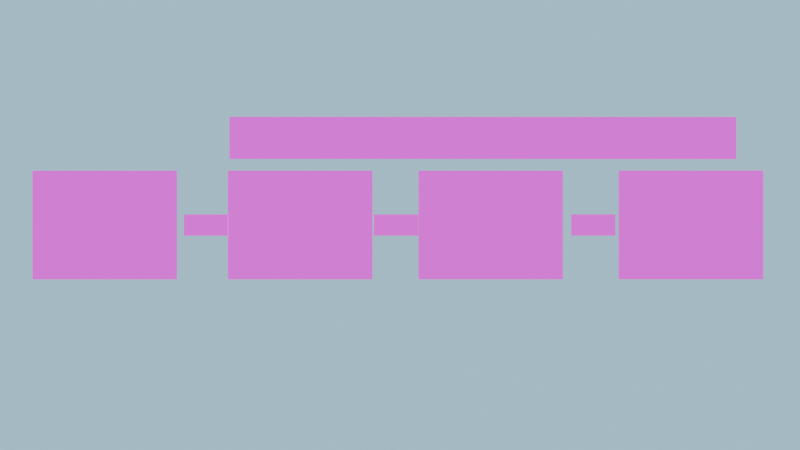 # Source: Rounds.blend  (saved by Blender 4.0.36; exported with 4.5.12 LTS)
import bpy
from mathutils import Matrix  # noqa: F401  (used for matrix-valued properties, if any)

bpy.ops.wm.read_factory_settings(use_empty=True)
scene = bpy.context.scene
scene.name = 'Scene'

# ---- collections
col_collection = bpy.data.collections.new('Collection'); scene.collection.children.link(col_collection)

# ---- images (referenced by path relative to the original .blend; pixels are not part of the script)
import os
ASSET_DIR = os.environ.get("B2B_ASSET_DIR", "")  # directory of the original .blend (textures are referenced by path, not embedded)
HERE = os.path.dirname(os.path.abspath(__file__))  # packed textures are extracted next to this script under _unpacked/

def load_image(name, relpath, width, height, colorspace="sRGB"):
    """Load a texture the original file referenced (path relative to the .blend, or extracted next to this script)."""
    p = next((c for c in (os.path.join(HERE, relpath), os.path.join(ASSET_DIR, relpath)) if relpath and os.path.exists(c)), "")
    if p:
        img = bpy.data.images.load(p, check_existing=True)
        img.name = name
    else:  # same state as the original file: an image datablock whose file is absent (Cycles renders it pink)
        img = bpy.data.images.new(name, width, height)
        img.source = "FILE"
        img.filepath = "//" + (relpath or name)
    img.colorspace_settings.name = colorspace
    return img
img_rounds_png = load_image('Rounds.png', 'Rounds.png', 1024, 1024, 'sRGB')

# ---- materials (node trees are filled in below, after node groups)
mat_material_040 = bpy.data.materials.new('Material.040')
mat_material_040.surface_render_method = 'BLENDED'
mat_material_040.blend_method = 'BLEND'
mat_material_047 = bpy.data.materials.new('Material.047')
mat_material_047.surface_render_method = 'BLENDED'
mat_material_047.blend_method = 'BLEND'
mat_material_048 = bpy.data.materials.new('Material.048')
mat_material_048.surface_render_method = 'BLENDED'
mat_material_048.blend_method = 'BLEND'
mat_material_051 = bpy.data.materials.new('Material.051')
mat_material_051.surface_render_method = 'BLENDED'
mat_material_051.blend_method = 'BLEND'
mat_material_049 = bpy.data.materials.new('Material.049')
mat_material_049.surface_render_method = 'BLENDED'
mat_material_049.blend_method = 'BLEND'
mat_material_050 = bpy.data.materials.new('Material.050')
mat_material_050.surface_render_method = 'BLENDED'
mat_material_050.blend_method = 'BLEND'
mat_material_052 = bpy.data.materials.new('Material.052')
mat_material_052.surface_render_method = 'BLENDED'
mat_material_052.blend_method = 'BLEND'
mat_material_053 = bpy.data.materials.new('Material.053')
mat_material_053.surface_render_method = 'BLENDED'
mat_material_053.blend_method = 'BLEND'

# ---- material node trees
mat_material_040.use_nodes = True; mat_material_040.node_tree.nodes.clear()
_N = mat_material_040.node_tree.nodes; _L = mat_material_040.node_tree.links
n0 = _N.new('ShaderNodeOutputMaterial'); n0.name = 'Material Output'; n0.location = (426, 300)
n0.target = 'CYCLES'
n1 = _N.new('ShaderNodeBsdfPrincipled'); n1.name = 'Principled BSDF'; n1.location = (56, 301)
n1.inputs[2].default_value = 1.0
n1.inputs[3].default_value = 1.0
n1.inputs[27].default_value = (0.9567, 1.0, 0.0, 1.0)
n2 = _N.new('ShaderNodeTexImage'); n2.name = 'Image Texture'; n2.location = (-576, 452)
n2.image = img_rounds_png
n3 = _N.new('ShaderNodeOutputMaterial'); n3.name = 'Material Output.001'; n3.location = (0, 0)
n3.target = 'EEVEE'
n4 = _N.new('ShaderNodeMixShader'); n4.name = 'Mix Shader'; n4.location = (0, 0)
n4.label = 'Disable Shadow'
n4.hide = True
n5 = _N.new('ShaderNodeLightPath'); n5.name = 'Light Path'; n5.location = (0, 0)
n5.hide = True
n6 = _N.new('ShaderNodeBsdfTransparent'); n6.name = 'Transparent BSDF'; n6.location = (0, 0)
n6.hide = True
_L.new(n1.outputs[0], n0.inputs[0])
_L.new(n2.outputs[0], n1.inputs[0])
_L.new(n2.outputs[1], n1.inputs[4])
_L.new(n1.outputs[0], n4.inputs[1])
_L.new(n4.outputs[0], n3.inputs[0])
_L.new(n5.outputs[1], n4.inputs[0])
_L.new(n6.outputs[0], n4.inputs[2])
n0.is_active_output = True
mat_material_047.use_nodes = True; mat_material_047.node_tree.nodes.clear()
_N = mat_material_047.node_tree.nodes; _L = mat_material_047.node_tree.links
n0 = _N.new('ShaderNodeOutputMaterial'); n0.name = 'Material Output'; n0.location = (426, 300)
n0.target = 'CYCLES'
n1 = _N.new('ShaderNodeBsdfPrincipled'); n1.name = 'Principled BSDF'; n1.location = (56, 301)
n1.inputs[2].default_value = 1.0
n1.inputs[3].default_value = 1.0
n1.inputs[27].default_value = (0.9567, 1.0, 0.0, 1.0)
n2 = _N.new('ShaderNodeTexImage'); n2.name = 'Image Texture'; n2.location = (-576, 452)
n2.image = img_rounds_png
n3 = _N.new('ShaderNodeMix'); n3.name = 'Mix'; n3.location = (-164, 225)
n3.inputs[0].default_value = 0.0
n4 = _N.new('ShaderNodeOutputMaterial'); n4.name = 'Material Output.001'; n4.location = (0, 0)
n4.target = 'EEVEE'
n5 = _N.new('ShaderNodeMixShader'); n5.name = 'Mix Shader'; n5.location = (0, 0)
n5.label = 'Disable Shadow'
n5.hide = True
n6 = _N.new('ShaderNodeLightPath'); n6.name = 'Light Path'; n6.location = (0, 0)
n6.hide = True
n7 = _N.new('ShaderNodeBsdfTransparent'); n7.name = 'Transparent BSDF'; n7.location = (0, 0)
n7.hide = True
_L.new(n1.outputs[0], n0.inputs[0])
_L.new(n2.outputs[0], n1.inputs[0])
_L.new(n3.outputs[0], n1.inputs[4])
_L.new(n2.outputs[1], n3.inputs[2])
_L.new(n1.outputs[0], n5.inputs[1])
_L.new(n5.outputs[0], n4.inputs[0])
_L.new(n6.outputs[1], n5.inputs[0])
_L.new(n7.outputs[0], n5.inputs[2])
n0.is_active_output = True
mat_material_048.use_nodes = True; mat_material_048.node_tree.nodes.clear()
_N = mat_material_048.node_tree.nodes; _L = mat_material_048.node_tree.links
n0 = _N.new('ShaderNodeOutputMaterial'); n0.name = 'Material Output'; n0.location = (426, 300)
n0.target = 'CYCLES'
n1 = _N.new('ShaderNodeBsdfPrincipled'); n1.name = 'Principled BSDF'; n1.location = (56, 301)
n1.inputs[2].default_value = 1.0
n1.inputs[3].default_value = 1.0
n1.inputs[27].default_value = (0.9567, 1.0, 0.0, 1.0)
n2 = _N.new('ShaderNodeTexImage'); n2.name = 'Image Texture'; n2.location = (-576, 452)
n2.image = img_rounds_png
n3 = _N.new('ShaderNodeMix'); n3.name = 'Mix'; n3.location = (-164, 235)
n3.inputs[0].default_value = 0.0
n4 = _N.new('ShaderNodeOutputMaterial'); n4.name = 'Material Output.001'; n4.location = (0, 0)
n4.target = 'EEVEE'
n5 = _N.new('ShaderNodeMixShader'); n5.name = 'Mix Shader'; n5.location = (0, 0)
n5.label = 'Disable Shadow'
n5.hide = True
n6 = _N.new('ShaderNodeLightPath'); n6.name = 'Light Path'; n6.location = (0, 0)
n6.hide = True
n7 = _N.new('ShaderNodeBsdfTransparent'); n7.name = 'Transparent BSDF'; n7.location = (0, 0)
n7.hide = True
_L.new(n1.outputs[0], n0.inputs[0])
_L.new(n2.outputs[0], n1.inputs[0])
_L.new(n3.outputs[0], n1.inputs[4])
_L.new(n2.outputs[1], n3.inputs[2])
_L.new(n1.outputs[0], n5.inputs[1])
_L.new(n5.outputs[0], n4.inputs[0])
_L.new(n6.outputs[1], n5.inputs[0])
_L.new(n7.outputs[0], n5.inputs[2])
n0.is_active_output = True
mat_material_051.use_nodes = True; mat_material_051.node_tree.nodes.clear()
_N = mat_material_051.node_tree.nodes; _L = mat_material_051.node_tree.links
n0 = _N.new('ShaderNodeOutputMaterial'); n0.name = 'Material Output'; n0.location = (426, 300)
n0.target = 'CYCLES'
n1 = _N.new('ShaderNodeBsdfPrincipled'); n1.name = 'Principled BSDF'; n1.location = (56, 301)
n1.inputs[2].default_value = 1.0
n1.inputs[3].default_value = 1.0
n1.inputs[27].default_value = (0.9567, 1.0, 0.0, 1.0)
n2 = _N.new('ShaderNodeTexImage'); n2.name = 'Image Texture'; n2.location = (-576, 452)
n2.image = img_rounds_png
n3 = _N.new('ShaderNodeMix'); n3.name = 'Mix'; n3.location = (-336, 224)
n3.inputs[0].default_value = 0.0
n4 = _N.new('ShaderNodeOutputMaterial'); n4.name = 'Material Output.001'; n4.location = (0, 0)
n4.target = 'EEVEE'
n5 = _N.new('ShaderNodeMixShader'); n5.name = 'Mix Shader'; n5.location = (0, 0)
n5.label = 'Disable Shadow'
n5.hide = True
n6 = _N.new('ShaderNodeLightPath'); n6.name = 'Light Path'; n6.location = (0, 0)
n6.hide = True
n7 = _N.new('ShaderNodeBsdfTransparent'); n7.name = 'Transparent BSDF'; n7.location = (0, 0)
n7.hide = True
_L.new(n1.outputs[0], n0.inputs[0])
_L.new(n2.outputs[0], n1.inputs[0])
_L.new(n3.outputs[0], n1.inputs[4])
_L.new(n2.outputs[1], n3.inputs[2])
_L.new(n1.outputs[0], n5.inputs[1])
_L.new(n5.outputs[0], n4.inputs[0])
_L.new(n6.outputs[1], n5.inputs[0])
_L.new(n7.outputs[0], n5.inputs[2])
n0.is_active_output = True
mat_material_049.use_nodes = True; mat_material_049.node_tree.nodes.clear()
_N = mat_material_049.node_tree.nodes; _L = mat_material_049.node_tree.links
n0 = _N.new('ShaderNodeOutputMaterial'); n0.name = 'Material Output'; n0.location = (426, 300)
n0.target = 'CYCLES'
n1 = _N.new('ShaderNodeTexImage'); n1.name = 'Image Texture'; n1.location = (-576, 452)
n1.image = img_rounds_png
n2 = _N.new('ShaderNodeBsdfPrincipled'); n2.name = 'Principled BSDF'; n2.location = (56, 301)
n2.inputs[2].default_value = 1.0
n2.inputs[3].default_value = 1.0
n2.inputs[13].default_value = 0.0
n2.inputs[27].default_value = (0.9567, 1.0, 0.0, 1.0)
n3 = _N.new('ShaderNodeMix'); n3.name = 'Mix'; n3.location = (-164, 234)
n3.inputs[0].default_value = 0.0
n4 = _N.new('ShaderNodeOutputMaterial'); n4.name = 'Material Output.001'; n4.location = (0, 0)
n4.target = 'EEVEE'
n5 = _N.new('ShaderNodeMixShader'); n5.name = 'Mix Shader'; n5.location = (0, 0)
n5.label = 'Disable Shadow'
n5.hide = True
n6 = _N.new('ShaderNodeLightPath'); n6.name = 'Light Path'; n6.location = (0, 0)
n6.hide = True
n7 = _N.new('ShaderNodeBsdfTransparent'); n7.name = 'Transparent BSDF'; n7.location = (0, 0)
n7.hide = True
_L.new(n2.outputs[0], n0.inputs[0])
_L.new(n1.outputs[0], n2.inputs[0])
_L.new(n3.outputs[0], n2.inputs[4])
_L.new(n1.outputs[1], n3.inputs[2])
_L.new(n2.outputs[0], n5.inputs[1])
_L.new(n5.outputs[0], n4.inputs[0])
_L.new(n6.outputs[1], n5.inputs[0])
_L.new(n7.outputs[0], n5.inputs[2])
n0.is_active_output = True
mat_material_050.use_nodes = True; mat_material_050.node_tree.nodes.clear()
_N = mat_material_050.node_tree.nodes; _L = mat_material_050.node_tree.links
n0 = _N.new('ShaderNodeOutputMaterial'); n0.name = 'Material Output'; n0.location = (426, 300)
n0.target = 'CYCLES'
n1 = _N.new('ShaderNodeBsdfPrincipled'); n1.name = 'Principled BSDF'; n1.location = (56, 301)
n1.inputs[2].default_value = 1.0
n1.inputs[3].default_value = 1.0
n1.inputs[27].default_value = (0.9567, 1.0, 0.0, 1.0)
n2 = _N.new('ShaderNodeTexImage'); n2.name = 'Image Texture'; n2.location = (-576, 452)
n2.image = img_rounds_png
n3 = _N.new('ShaderNodeMix'); n3.name = 'Mix'; n3.location = (-201, 247)
n3.inputs[0].default_value = 0.0
n4 = _N.new('ShaderNodeOutputMaterial'); n4.name = 'Material Output.001'; n4.location = (0, 0)
n4.target = 'EEVEE'
n5 = _N.new('ShaderNodeMixShader'); n5.name = 'Mix Shader'; n5.location = (0, 0)
n5.label = 'Disable Shadow'
n5.hide = True
n6 = _N.new('ShaderNodeLightPath'); n6.name = 'Light Path'; n6.location = (0, 0)
n6.hide = True
n7 = _N.new('ShaderNodeBsdfTransparent'); n7.name = 'Transparent BSDF'; n7.location = (0, 0)
n7.hide = True
_L.new(n1.outputs[0], n0.inputs[0])
_L.new(n2.outputs[0], n1.inputs[0])
_L.new(n3.outputs[0], n1.inputs[4])
_L.new(n2.outputs[1], n3.inputs[2])
_L.new(n1.outputs[0], n5.inputs[1])
_L.new(n5.outputs[0], n4.inputs[0])
_L.new(n6.outputs[1], n5.inputs[0])
_L.new(n7.outputs[0], n5.inputs[2])
n0.is_active_output = True
mat_material_052.use_nodes = True; mat_material_052.node_tree.nodes.clear()
_N = mat_material_052.node_tree.nodes; _L = mat_material_052.node_tree.links
n0 = _N.new('ShaderNodeOutputMaterial'); n0.name = 'Material Output'; n0.location = (426, 300)
n0.target = 'CYCLES'
n1 = _N.new('ShaderNodeBsdfPrincipled'); n1.name = 'Principled BSDF'; n1.location = (56, 301)
n1.inputs[2].default_value = 1.0
n1.inputs[3].default_value = 1.0
n1.inputs[27].default_value = (0.9567, 1.0, 0.0, 1.0)
n2 = _N.new('ShaderNodeTexImage'); n2.name = 'Image Texture'; n2.location = (-576, 452)
n2.image = img_rounds_png
n3 = _N.new('ShaderNodeMix'); n3.name = 'Mix'; n3.location = (-201, 247)
n3.inputs[0].default_value = 0.0
n4 = _N.new('ShaderNodeOutputMaterial'); n4.name = 'Material Output.001'; n4.location = (0, 0)
n4.target = 'EEVEE'
n5 = _N.new('ShaderNodeMixShader'); n5.name = 'Mix Shader'; n5.location = (0, 0)
n5.label = 'Disable Shadow'
n5.hide = True
n6 = _N.new('ShaderNodeLightPath'); n6.name = 'Light Path'; n6.location = (0, 0)
n6.hide = True
n7 = _N.new('ShaderNodeBsdfTransparent'); n7.name = 'Transparent BSDF'; n7.location = (0, 0)
n7.hide = True
_L.new(n1.outputs[0], n0.inputs[0])
_L.new(n2.outputs[0], n1.inputs[0])
_L.new(n3.outputs[0], n1.inputs[4])
_L.new(n2.outputs[1], n3.inputs[2])
_L.new(n1.outputs[0], n5.inputs[1])
_L.new(n5.outputs[0], n4.inputs[0])
_L.new(n6.outputs[1], n5.inputs[0])
_L.new(n7.outputs[0], n5.inputs[2])
n0.is_active_output = True
mat_material_053.use_nodes = True; mat_material_053.node_tree.nodes.clear()
_N = mat_material_053.node_tree.nodes; _L = mat_material_053.node_tree.links
n0 = _N.new('ShaderNodeOutputMaterial'); n0.name = 'Material Output'; n0.location = (426, 300)
n0.target = 'CYCLES'
n1 = _N.new('ShaderNodeBsdfPrincipled'); n1.name = 'Principled BSDF'; n1.location = (56, 301)
n1.inputs[2].default_value = 1.0
n1.inputs[3].default_value = 1.0
n1.inputs[27].default_value = (0.9567, 1.0, 0.0, 1.0)
n2 = _N.new('ShaderNodeTexImage'); n2.name = 'Image Texture'; n2.location = (-576, 452)
n2.image = img_rounds_png
n3 = _N.new('ShaderNodeMix'); n3.name = 'Mix'; n3.location = (-201, 247)
n3.inputs[0].default_value = 0.0
n4 = _N.new('ShaderNodeOutputMaterial'); n4.name = 'Material Output.001'; n4.location = (0, 0)
n4.target = 'EEVEE'
n5 = _N.new('ShaderNodeMixShader'); n5.name = 'Mix Shader'; n5.location = (0, 0)
n5.label = 'Disable Shadow'
n5.hide = True
n6 = _N.new('ShaderNodeLightPath'); n6.name = 'Light Path'; n6.location = (0, 0)
n6.hide = True
n7 = _N.new('ShaderNodeBsdfTransparent'); n7.name = 'Transparent BSDF'; n7.location = (0, 0)
n7.hide = True
_L.new(n1.outputs[0], n0.inputs[0])
_L.new(n2.outputs[0], n1.inputs[0])
_L.new(n3.outputs[0], n1.inputs[4])
_L.new(n2.outputs[1], n3.inputs[2])
_L.new(n1.outputs[0], n5.inputs[1])
_L.new(n5.outputs[0], n4.inputs[0])
_L.new(n6.outputs[1], n5.inputs[0])
_L.new(n7.outputs[0], n5.inputs[2])
n0.is_active_output = True

# ---- world
world_world = bpy.data.worlds.new('World'); scene.world = world_world
world_world.use_nodes = True; world_world.node_tree.nodes.clear()
_N = world_world.node_tree.nodes; _L = world_world.node_tree.links
n0 = _N.new('ShaderNodeOutputWorld'); n0.name = 'World Output'; n0.location = (300, 300)
n1 = _N.new('ShaderNodeLightPath'); n1.name = 'Light Path'; n1.location = (-182, 510)
n2 = _N.new('ShaderNodeMixShader'); n2.name = 'Mix Shader'; n2.location = (206, 380)
n3 = _N.new('ShaderNodeBackground'); n3.name = 'Background'; n3.location = (10, 300)
n3.inputs[0].default_value = (0.402, 0.723, 0.9386, 1.0)
_L.new(n1.outputs[0], n2.inputs[0])
_L.new(n2.outputs[0], n0.inputs[0])
_L.new(n3.outputs[0], n2.inputs[2])
n0.is_active_output = True
world_world.color = (0.05088, 0.05088, 0.05088)
world_world.use_sun_shadow = False
world_world.sun_shadow_jitter_overblur = 0.0

# ---- cameras
cam_camera = bpy.data.cameras.new('Camera')
cam_camera.type = 'ORTHO'
cam_camera.clip_end = 121.5
cam_camera.lens = 35.35
cam_camera.ortho_scale = 73.51
cam_camera.shift_x = -0.02315
cam_camera.show_background_images = True
cam_camera.dof.focus_distance = 51.55

# ---- lights
light_light = bpy.data.lights.new('Light', 'SUN')
light_light.transmission_factor = 0.0
light_light.angle = 0.7596
light_light.energy = 5.41
light_light.shadow_soft_size = 0.1
light_light.shadow_cascade_max_distance = 1000.0

# ---- meshes
me_plane_009 = bpy.data.meshes.new('Plane.009')
me_plane_009.from_pydata([(-0.3166, -1.0, 0.0), (0.3166, -1.0, 0.0), (-0.3166, 1.0, 0.0), (0.3166, 1.0, 0.0)], [], [(0, 1, 3, 2)])
_uv = me_plane_009.uv_layers.new(name='UVMap')
_uv.uv.foreach_set('vector', [0.0, 0.0, 0.2088, 0.0, 0.2088, 0.7131, 0.0, 0.7131])
me_plane_009.materials.append(mat_material_040)
me_plane_009.update()
me_plane_016 = bpy.data.meshes.new('Plane.016')
me_plane_016.from_pydata([(-0.3166, -1.0, 0.0), (0.3166, -1.0, 0.0), (-0.3166, 1.0, 0.0), (0.3166, 1.0, 0.0)], [], [(0, 1, 3, 2)])
_uv = me_plane_016.uv_layers.new(name='UVMap')
_uv.uv.foreach_set('vector', [0.2639, 0.0, 0.4727, 0.0, 0.4727, 0.7131, 0.2639, 0.7131])
me_plane_016.materials.append(mat_material_047)
me_plane_016.update()
me_plane_017 = bpy.data.meshes.new('Plane.017')
me_plane_017.from_pydata([(-0.3166, -1.0, 0.0), (0.3166, -1.0, 0.0), (-0.3166, 1.0, 0.0), (0.3166, 1.0, 0.0)], [], [(0, 1, 3, 2)])
_uv = me_plane_017.uv_layers.new(name='UVMap')
_uv.uv.foreach_set('vector', [0.5271, 0.0, 0.7359, 0.0, 0.7359, 0.7131, 0.5271, 0.7131])
me_plane_017.materials.append(mat_material_048)
me_plane_017.update()
me_plane_018 = bpy.data.meshes.new('Plane.018')
me_plane_018.from_pydata([(-0.3166, -1.0, 0.0), (0.3166, -1.0, 0.0), (-0.3166, 1.0, 0.0), (0.3166, 1.0, 0.0)], [], [(0, 1, 3, 2)])
_uv = me_plane_018.uv_layers.new(name='UVMap')
_uv.uv.foreach_set('vector', [0.7916, 0.0, 1.0, 0.0, 1.0, 0.7131, 0.7916, 0.7131])
me_plane_018.materials.append(mat_material_051)
me_plane_018.update()
me_plane_019 = bpy.data.meshes.new('Plane.019')
me_plane_019.from_pydata([(-1.485, -0.4502, 0.0), (1.485, -0.4502, 0.0), (-1.485, 0.4502, 0.0), (1.485, 0.4502, 0.0)], [], [(0, 1, 3, 2)])
_uv = me_plane_019.uv_layers.new(name='UVMap')
_uv.uv.foreach_set('vector', [0.2878, 0.7385, 0.9478, 0.7385, 0.9478, 0.9977, 0.2878, 0.9977])
me_plane_019.materials.append(mat_material_049)
me_plane_019.update()
me_plane_020 = bpy.data.meshes.new('Plane.020')
me_plane_020.from_pydata([(-0.09709, -0.1958, 0.0), (0.09709, -0.1958, 0.0), (-0.09709, 0.1958, 0.0), (0.09709, 0.1958, 0.0)], [], [(0, 1, 3, 2)])
_uv = me_plane_020.uv_layers.new(name='UVMap')
_uv.uv.foreach_set('vector', [0.2137, 0.3049, 0.2616, 0.3049, 0.2616, 0.4353, 0.2137, 0.4353])
me_plane_020.materials.append(mat_material_050)
me_plane_020.update()
me_plane_021 = bpy.data.meshes.new('Plane.021')
me_plane_021.from_pydata([(-0.09709, -0.1958, 0.0), (0.09709, -0.1958, 0.0), (-0.09709, 0.1958, 0.0), (0.09709, 0.1958, 0.0)], [], [(0, 1, 3, 2)])
_uv = me_plane_021.uv_layers.new(name='UVMap')
_uv.uv.foreach_set('vector', [0.2137, 0.3049, 0.2616, 0.3049, 0.2616, 0.4353, 0.2137, 0.4353])
me_plane_021.materials.append(mat_material_052)
me_plane_021.update()
me_plane_022 = bpy.data.meshes.new('Plane.022')
me_plane_022.from_pydata([(-0.09709, -0.1958, 0.0), (0.09709, -0.1958, 0.0), (-0.09709, 0.1958, 0.0), (0.09709, 0.1958, 0.0)], [], [(0, 1, 3, 2)])
_uv = me_plane_022.uv_layers.new(name='UVMap')
_uv.uv.foreach_set('vector', [0.2137, 0.3049, 0.2616, 0.3049, 0.2616, 0.4353, 0.2137, 0.4353])
me_plane_022.materials.append(mat_material_053)
me_plane_022.update()

# ---- objects
ob_light = bpy.data.objects.new('Light', light_light)
ob_camera = bpy.data.objects.new('Camera', cam_camera)
ob_plane_009 = bpy.data.objects.new('Plane.009', me_plane_009)
ob_plane_003 = bpy.data.objects.new('Plane.003', me_plane_016)
ob_plane_007 = bpy.data.objects.new('Plane.007', me_plane_017)
ob_plane_008 = bpy.data.objects.new('Plane.008', me_plane_018)
ob_plane_010 = bpy.data.objects.new('Plane.010', me_plane_019)
ob_plane_011 = bpy.data.objects.new('Plane.011', me_plane_020)
ob_plane_012 = bpy.data.objects.new('Plane.012', me_plane_021)
ob_plane_013 = bpy.data.objects.new('Plane.013', me_plane_022)

# ---- transforms, parenting, visibility, modifiers, constraints
ob_light.location = (-7.408, -18.3, 24.52)
ob_light.rotation_euler = (0.5318, 0.6205, 3.898)
ob_light.scale = (0.1711, 0.1711, 0.1711)
ob_light.lock_rotations_4d = False
ob_light.empty_display_type = 'ARROWS'
ob_light.color = (0.0, 0.0, 0.0, 0.0)
ob_light.lineart.crease_threshold = 0.0
ob_camera.location = (28.37, 0.0, 34.3)
ob_camera.rotation_euler = (0.0, -0.0, 6.283)
ob_camera.lock_rotations_4d = False
ob_camera.empty_display_type = 'ARROWS'
ob_camera.color = (0.0, 0.0, 0.0, 0.0)
ob_camera.display_type = 'WIRE'
ob_camera.lineart.crease_threshold = 0.0
ob_plane_009.location = (-0.4623, 0.0, 1.0)
ob_plane_009.rotation_euler = (0.0, -0.0, -3.142)
ob_plane_009.scale = (-20.98, -4.998, 1.0)
ob_plane_009.visible_shadow = False
ob_plane_003.location = (17.5, 0.0, 1.0)
ob_plane_003.rotation_euler = (0.0, -0.0, -3.142)
ob_plane_003.scale = (-20.98, -4.998, 1.0)
ob_plane_003.visible_shadow = False
ob_plane_007.location = (35.0, 0.0, 1.0)
ob_plane_007.rotation_euler = (0.0, -0.0, -3.142)
ob_plane_007.scale = (-20.98, -4.998, 1.0)
ob_plane_007.visible_shadow = False
ob_plane_008.location = (53.4, -1.281e-07, 1.0)
ob_plane_008.rotation_euler = (0.0, -0.0, -3.142)
ob_plane_008.scale = (-20.98, -4.998, 1.0)
ob_plane_008.visible_shadow = False
ob_plane_010.location = (34.28, 8.0, 1.0)
ob_plane_010.rotation_euler = (0.0, -0.0, -3.142)
ob_plane_010.scale = (-15.68, -4.311, -1.078)
ob_plane_010.visible_shadow = False
ob_plane_011.location = (8.842, 0.0, 1.0)
ob_plane_011.rotation_euler = (0.0, -0.0, -3.142)
ob_plane_011.scale = (-20.98, -4.998, 1.0)
ob_plane_011.visible_shadow = False
ob_plane_012.location = (26.3, 0.0, 1.0)
ob_plane_012.rotation_euler = (0.0, -0.0, -3.142)
ob_plane_012.scale = (-20.98, -4.998, 1.0)
ob_plane_012.visible_shadow = False
ob_plane_013.location = (44.43, 0.0, 1.0)
ob_plane_013.rotation_euler = (0.0, -0.0, -3.142)
ob_plane_013.scale = (-20.98, -4.998, 1.0)
ob_plane_013.visible_shadow = False

# ---- collection membership
col_collection.objects.link(ob_light)
col_collection.objects.link(ob_camera)
col_collection.objects.link(ob_plane_009)
col_collection.objects.link(ob_plane_003)
col_collection.objects.link(ob_plane_007)
col_collection.objects.link(ob_plane_008)
col_collection.objects.link(ob_plane_010)
col_collection.objects.link(ob_plane_011)
col_collection.objects.link(ob_plane_012)
col_collection.objects.link(ob_plane_013)

# ---- scene / render settings (as saved in the file)
scene.camera = ob_camera
scene.frame_start = 0; scene.frame_end = 120; scene.frame_set(95)
scene.render.engine = 'BLENDER_EEVEE_NEXT'
scene.render.image_settings.file_format = 'FFMPEG'
scene.render.image_settings.color_mode = 'RGB'
scene.render.image_settings.compression = 0
scene.render.image_settings.color_management = 'OVERRIDE'
scene.render.use_border = True
scene.render.border_min_x = 0.0006305
scene.cycles.samples = 64
scene.cycles.sampling_pattern = 'TABULATED_SOBOL'
scene.eevee.taa_render_samples = 128
scene.view_settings.view_transform = 'Standard'
bpy.context.view_layer.update()
